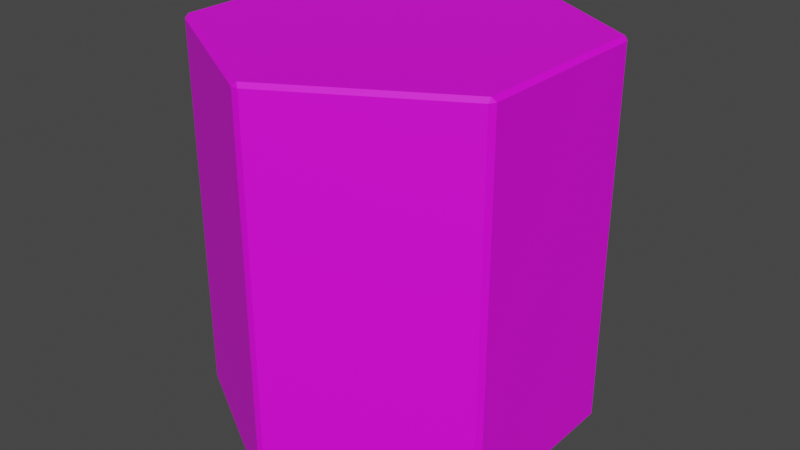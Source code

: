 # Source: StoneHex.blend  (saved by Blender 2.81.16; exported with 4.5.12 LTS)
import bpy
from mathutils import Matrix  # noqa: F401  (used for matrix-valued properties, if any)

bpy.ops.wm.read_factory_settings(use_empty=True)
scene = bpy.context.scene
scene.name = 'Scene'

# ---- collections
col_collection = bpy.data.collections.new('Collection'); scene.collection.children.link(col_collection)

# ---- images (referenced by path relative to the original .blend; pixels are not part of the script)
import os
ASSET_DIR = os.environ.get("B2B_ASSET_DIR", "")  # directory of the original .blend (textures are referenced by path, not embedded)
HERE = os.path.dirname(os.path.abspath(__file__))  # packed textures are extracted next to this script under _unpacked/

def load_image(name, relpath, width, height, colorspace="sRGB"):
    """Load a texture the original file referenced (path relative to the .blend, or extracted next to this script)."""
    p = next((c for c in (os.path.join(HERE, relpath), os.path.join(ASSET_DIR, relpath)) if relpath and os.path.exists(c)), "")
    if p:
        img = bpy.data.images.load(p, check_existing=True)
        img.name = name
    else:  # same state as the original file: an image datablock whose file is absent (Cycles renders it pink)
        img = bpy.data.images.new(name, width, height)
        img.source = "FILE"
        img.filepath = "//" + (relpath or name)
    img.colorspace_settings.name = colorspace
    return img
img_colorpalette_png_002 = load_image('ColorPalette.png.002', 'ColorPalette.png', 1024, 1024, 'sRGB')

# ---- materials (node trees are filled in below, after node groups)
mat_material_000 = bpy.data.materials.new('Material.000')
mat_material_000.use_transparent_shadow = False

# ---- material node trees
mat_material_000.use_nodes = True; mat_material_000.node_tree.nodes.clear()
_N = mat_material_000.node_tree.nodes; _L = mat_material_000.node_tree.links
n0 = _N.new('ShaderNodeOutputMaterial'); n0.name = 'Material Output'; n0.location = (300, 300)
n1 = _N.new('ShaderNodeBsdfPrincipled'); n1.name = 'Principled BSDF'; n1.location = (10, 300)
n1.distribution = 'GGX'
n1.subsurface_method = 'BURLEY'
n1.inputs[3].default_value = 1.45
n1.inputs[27].default_value = (0.0, 0.0, 0.0, 1.0)
n1.inputs[28].default_value = 1.0
n2 = _N.new('ShaderNodeTexImage'); n2.name = 'Image Texture'; n2.location = (-463, 259)
n2.image = img_colorpalette_png_002
_L.new(n1.outputs[0], n0.inputs[0])
_L.new(n2.outputs[0], n1.inputs[0])
n0.is_active_output = True

# ---- world
world_world = bpy.data.worlds.new('World'); scene.world = world_world
world_world.use_nodes = True; world_world.node_tree.nodes.clear()
_N = world_world.node_tree.nodes; _L = world_world.node_tree.links
n0 = _N.new('ShaderNodeOutputWorld'); n0.name = 'World Output'; n0.location = (300, 300)
n1 = _N.new('ShaderNodeBackground'); n1.name = 'Background'; n1.location = (10, 300)
n1.inputs[0].default_value = (0.05088, 0.05088, 0.05088, 1.0)
_L.new(n1.outputs[0], n0.inputs[0])
n0.is_active_output = True
world_world.color = (0.05088, 0.05088, 0.05088)
world_world.use_sun_shadow = False
world_world.sun_shadow_jitter_overblur = 0.0

# ---- meshes
me_cylinder_001 = bpy.data.meshes.new('Cylinder.001')
me_cylinder_001.from_pydata([(0.01772, 0.9898, -1.98), (1.863e-09, 0.9764, -2.0), (-0.01772, 0.9898, -1.98), (0.01772, 0.9898, -0.02046), (-0.01772, 0.9898, -0.02046), (2.794e-09, 0.9764, 0.0), (0.8483, 0.5102, -1.98), (0.866, 0.4795, -1.98), (0.8456, 0.4882, -2.0), (0.8483, 0.5102, -0.02046), (0.8456, 0.4882, 0.0), (0.866, 0.4795, -0.02046), (0.866, -0.4795, -1.98), (0.8483, -0.5102, -1.98), (0.8456, -0.4882, -2.0), (0.866, -0.4795, -0.02046), (0.8456, -0.4882, 0.0), (0.8483, -0.5102, -0.02046), (0.01772, -0.9898, -1.98), (-0.01772, -0.9898, -1.98), (-8.382e-08, -0.9764, -2.0), (0.01772, -0.9898, -0.02046), (-8.289e-08, -0.9764, 0.0), (-0.01772, -0.9898, -0.02046), (-0.8483, -0.5102, -1.98), (-0.866, -0.4795, -1.98), (-0.8456, -0.4882, -2.0), (-0.8483, -0.5102, -0.02046), (-0.8456, -0.4882, 0.0), (-0.866, -0.4795, -0.02046), (-0.866, 0.4795, -1.98), (-0.8483, 0.5102, -1.98), (-0.8456, 0.4882, -2.0), (-0.866, 0.4795, -0.02046), (-0.8456, 0.4882, 0.0), (-0.8483, 0.5102, -0.02046)], [], [(7, 11, 15, 12), (31, 35, 4, 2), (10, 5, 34, 28, 22, 16), (25, 29, 33, 30), (19, 23, 27, 24), (13, 17, 21, 18), (1, 8, 14, 20, 26, 32), (0, 1, 2), (3, 4, 5), (6, 7, 8), (9, 10, 11), (12, 13, 14), (15, 16, 17), (18, 19, 20), (21, 22, 23), (24, 25, 26), (27, 28, 29), (30, 31, 32), (33, 34, 35), (0, 6, 8, 1), (7, 12, 14, 8), (13, 18, 20, 14), (19, 24, 26, 20), (25, 30, 32, 26), (31, 2, 1, 32), (9, 3, 5, 10), (15, 11, 10, 16), (21, 17, 16, 22), (27, 23, 22, 28), (33, 29, 28, 34), (4, 35, 34, 5), (29, 25, 24, 27), (23, 19, 18, 21), (2, 4, 3, 0), (17, 13, 12, 15), (35, 31, 30, 33), (11, 7, 6, 9), (0, 3, 9, 6)])
_uv = me_cylinder_001.uv_layers.new(name='UVMap')
_uv.uv.foreach_set('vector', [0.7539, 0.9213, 0.7539, 0.9213, 0.7539, 0.9213, 0.7539, 0.9213, 0.7539, 0.9213, 0.7539, 0.9213, 0.7539, 0.9213, 0.7539, 0.9213, 0.7539, 0.9213, 0.7539, 0.9213, 0.7539, 0.9213, 0.7539, 0.9213, 0.7539, 0.9213, 0.7539, 0.9213, 0.7539, 0.9213, 0.7539, 0.9213, 0.7539, 0.9213, 0.7539, 0.9213, 0.7539, 0.9213, 0.7539, 0.9213, 0.7539, 0.9213, 0.7539, 0.9213, 0.7539, 0.9213, 0.7539, 0.9213, 0.7539, 0.9213, 0.7539, 0.9213, 0.3501, 0.8707, 0.3501, 0.8707, 0.3501, 0.8707, 0.3501, 0.8707, 0.3501, 0.8707, 0.3501, 0.8707, 0.5674, 0.8924, 0.5674, 0.8924, 0.5674, 0.8924, 0.5674, 0.8924, 0.5674, 0.8924, 0.5674, 0.8924, 0.5674, 0.8924, 0.5674, 0.8924, 0.5674, 0.8924, 0.5674, 0.8924, 0.5674, 0.8924, 0.5674, 0.8924, 0.5674, 0.8924, 0.5674, 0.8924, 0.5674, 0.8924, 0.5674, 0.8924, 0.5674, 0.8924, 0.5674, 0.8924, 0.5674, 0.8924, 0.5674, 0.8924, 0.5674, 0.8924, 0.5674, 0.8924, 0.5674, 0.8924, 0.5674, 0.8924, 0.5674, 0.8924, 0.5674, 0.8924, 0.5674, 0.8924, 0.5674, 0.8924, 0.5674, 0.8924, 0.5674, 0.8924, 0.5674, 0.8924, 0.5674, 0.8924, 0.5674, 0.8924, 0.5674, 0.8924, 0.5674, 0.8924, 0.5674, 0.8924, 0.5674, 0.8924, 0.5674, 0.8924, 0.5674, 0.8924, 0.5674, 0.8924, 0.5674, 0.8924, 0.5674, 0.8924, 0.5674, 0.8924, 0.5674, 0.8924, 0.5674, 0.8924, 0.5674, 0.8924, 0.5674, 0.8924, 0.5674, 0.8924, 0.5674, 0.8924, 0.5674, 0.8924, 0.5674, 0.8924, 0.5674, 0.8924, 0.5674, 0.8924, 0.5674, 0.8924, 0.5674, 0.8924, 0.5674, 0.8924, 0.5674, 0.8924, 0.5674, 0.8924, 0.5674, 0.8924, 0.5674, 0.8924, 0.5674, 0.8924, 0.5674, 0.8924, 0.5674, 0.8924, 0.5674, 0.8924, 0.5674, 0.8924, 0.5674, 0.8924, 0.5674, 0.8924, 0.5674, 0.8924, 0.5674, 0.8924, 0.5674, 0.8924, 0.5674, 0.8924, 0.5674, 0.8924, 0.5674, 0.8924, 0.5674, 0.8924, 0.5674, 0.8924, 0.5674, 0.8924, 0.5674, 0.8924, 0.5674, 0.8924, 0.5674, 0.8924, 0.5674, 0.8924, 0.5674, 0.8924, 0.5674, 0.8924, 0.5674, 0.8924, 0.5674, 0.8924, 0.5674, 0.8924, 0.5674, 0.8924, 0.5674, 0.8924, 0.5674, 0.8924, 0.5674, 0.8924, 0.5674, 0.8924, 0.5674, 0.8924, 0.5674, 0.8924, 0.5674, 0.8924, 0.5674, 0.8924, 0.5674, 0.8924, 0.5674, 0.8924, 0.5674, 0.8924, 0.5674, 0.8924, 0.5674, 0.8924, 0.5674, 0.8924, 0.5674, 0.8924, 0.5674, 0.8924, 0.5674, 0.8924, 0.5674, 0.8924, 0.5674, 0.8924, 0.5674, 0.8924, 0.5674, 0.8924, 0.5674, 0.8924, 0.7539, 0.9213, 0.7539, 0.9213, 0.7539, 0.9213, 0.7539, 0.9213])
me_cylinder_001.materials.append(mat_material_000)
me_cylinder_001.use_remesh_fix_poles = True
me_cylinder_001.use_remesh_preserve_attributes = False
me_cylinder_001.use_mirror_vertex_groups = False
me_cylinder_001.update()

# ---- objects
ob_cylinder = bpy.data.objects.new('Cylinder', me_cylinder_001)

# ---- transforms, parenting, visibility, modifiers, constraints
ob_cylinder.location = (0.0, 0.0, 0.0)
ob_cylinder.lineart.crease_threshold = 0.0

# ---- collection membership
col_collection.objects.link(ob_cylinder)

# ---- scene / render settings (as saved in the file)
scene.frame_start = 1; scene.frame_end = 250; scene.frame_set(1)
scene.render.engine = 'BLENDER_EEVEE_NEXT'
scene.cycles.use_denoising = False
scene.cycles.samples = 128
scene.cycles.sampling_pattern = 'TABULATED_SOBOL'
scene.cycles.use_adaptive_sampling = False
scene.cycles.use_light_tree = False
scene.view_settings.view_transform = 'Filmic'
bpy.context.view_layer.update()

# ---- added for rendering (the .blend has no active camera and no usable light): camera, sun
cam_auto = bpy.data.cameras.new('AutoCamera')
cam_auto.lens = 50.0
cam_auto.sensor_width = 36.0
cam_auto.clip_end = 1000.0
ob_auto_camera = bpy.data.objects.new('AutoCamera', cam_auto)
scene.collection.objects.link(ob_auto_camera)
ob_auto_camera.location = (3.05724, -3.66869, 1.4458)
ob_auto_camera.rotation_euler = (1.09748, -7.21219e-08, 0.694738)
scene.camera = ob_auto_camera
light_auto_sun = bpy.data.lights.new('AutoSun', 'SUN')
light_auto_sun.energy = 3.0
light_auto_sun.angle = 0.0523599
ob_auto_sun = bpy.data.objects.new('AutoSun', light_auto_sun)
scene.collection.objects.link(ob_auto_sun)
ob_auto_sun.rotation_euler = (0.872665, 0.174533, 0.523599)
bpy.context.view_layer.update()
